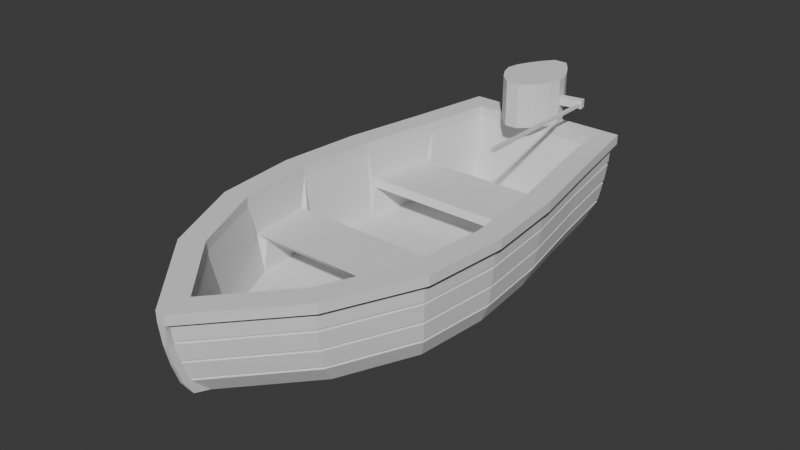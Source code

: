 # Source: LeBoat.blend  (saved by Blender 4.4.32; exported with 4.5.12 LTS)
import bpy
from mathutils import Matrix  # noqa: F401  (used for matrix-valued properties, if any)

bpy.ops.wm.read_factory_settings(use_empty=True)
scene = bpy.context.scene
scene.name = 'Scene'

# ---- collections
col_collection = bpy.data.collections.new('Collection'); scene.collection.children.link(col_collection)

# ---- world
world_world = bpy.data.worlds.new('World'); scene.world = world_world
world_world.use_nodes = True; world_world.node_tree.nodes.clear()
_N = world_world.node_tree.nodes; _L = world_world.node_tree.links
n0 = _N.new('ShaderNodeOutputWorld'); n0.name = 'World Output'; n0.location = (300, 300)
n1 = _N.new('ShaderNodeBackground'); n1.name = 'Background'; n1.location = (10, 300)
n1.inputs[0].default_value = (0.05088, 0.05088, 0.05088, 1.0)
_L.new(n1.outputs[0], n0.inputs[0])
n0.is_active_output = True
world_world.color = (0.05088, 0.05088, 0.05088)
world_world.sun_shadow_jitter_overblur = 0.0

# ---- meshes
me_cube_002 = bpy.data.meshes.new('Cube.002')
me_cube_002.from_pydata([(-1.063, 1.721, -0.5652), (-0.9721, 1.892, 0.5652), (-6.336e-09, -4.797, 0.5652), (1.063, 1.721, -0.5652), (0.9721, 1.892, 0.5652), (-1.237, 0.6488, -0.5652), (-1.444, -0.4235, -0.5652), (-1.544, -1.496, -0.5652), (-1.444, -2.568, -0.5652), (-0.9607, -3.64, -0.5652), (-0.8582, -3.822, 0.5652), (-1.366, -2.675, 0.5652), (-1.472, -1.518, 0.5652), (-1.364, -0.3323, 0.5652), (-1.134, 0.8806, 0.5652), (0.9607, -3.64, -0.5652), (1.444, -2.568, -0.5652), (1.544, -1.496, -0.5652), (1.444, -0.4235, -0.5652), (1.237, 0.6488, -0.5652), (1.134, 0.8806, 0.5652), (1.364, -0.3323, 0.5652), (1.472, -1.518, 0.5652), (1.366, -2.675, 0.5652), (0.8582, -3.822, 0.5652), (-1.384, 0.9243, 0.5652), (-1.189, 2.146, 0.5652), (1.189, 2.146, 0.5652), (1.075, -3.961, 0.5652), (-1.075, -3.961, 0.5652), (-1.615, -2.739, 0.5652), (-1.727, -1.518, 0.5652), (-1.615, -0.2969, 0.5652), (1.384, 0.9243, 0.5652), (1.615, -0.2969, 0.5652), (1.727, -1.518, 0.5652), (1.615, -2.739, 0.5652), (-1.134, 0.8806, 0.5652), (1.134, 0.8806, 0.5652), (-1.364, -0.3323, 0.5652), (1.364, -0.3323, 0.5652), (-1.472, -1.518, 0.5652), (1.472, -1.518, 0.5652), (-1.366, -2.675, 0.5652), (1.366, -2.675, 0.5652), (-0.8582, -3.822, 0.5652), (0.8582, -3.822, 0.5652), (-0.9721, 1.892, 0.5652), (0.9721, 1.892, 0.5652), (-6.336e-09, -4.797, 0.5652), (-1.134, 0.8806, 0.5652), (1.134, 0.8806, 0.5652), (-1.364, -0.3323, 0.5652), (1.364, -0.3323, 0.5652), (-1.472, -1.518, 0.5652), (1.472, -1.518, 0.5652), (-1.366, -2.675, 0.5652), (1.366, -2.675, 0.5652), (-0.8582, -3.822, 0.5652), (0.8582, -3.822, 0.5652), (-0.9721, 1.892, 0.5652), (0.9721, 1.892, 0.5652), (-6.336e-09, -4.797, 0.5652), (-1.144, 0.7517, 0.1275), (1.144, 0.7517, 0.1275), (-1.331, -0.2322, 0.1275), (1.331, -0.2322, 0.1275), (-1.449, -1.625, 0.1275), (1.449, -1.625, 0.1275), (-1.364, -2.551, 0.1275), (1.364, -2.551, 0.1275), (-0.8582, -3.822, 0.5652), (0.8582, -3.822, 0.5652), (-0.9721, 1.892, 0.5652), (0.9721, 1.892, 0.5652), (-6.336e-09, -4.797, 0.5652), (-1.071, 0.6164, 0.02325), (1.071, 0.6164, 0.02325), (-1.243, -0.2896, 0.02325), (1.243, -0.2896, 0.02325), (-1.354, -1.606, 0.02325), (1.354, -1.606, 0.02325), (-1.276, -2.458, 0.02325), (1.276, -2.458, 0.02325), (-0.7873, -3.608, -0.4144), (0.7873, -3.608, -0.4144), (-0.8918, 1.634, -0.4144), (0.8918, 1.634, -0.4144), (-7.284e-09, -4.502, -0.4144), (0.03594, -4.673, -0.5652), (-0.03594, -4.673, -0.5652), (-0.03718, -5.14, 0.5652), (0.03718, -5.14, 0.5652), (-1.384, 0.9243, 0.7089), (-1.189, 2.146, 0.7089), (1.189, 2.146, 0.7089), (-1.075, -3.961, 0.7089), (-1.615, -2.739, 0.7089), (-1.727, -1.518, 0.7089), (-1.615, -0.2969, 0.7089), (1.384, 0.9243, 0.7089), (1.615, -0.2969, 0.7089), (1.727, -1.518, 0.7089), (1.615, -2.739, 0.7089), (1.075, -3.961, 0.7089), (-1.134, 0.8806, 0.7089), (-0.9721, 1.892, 0.7089), (0.9721, 1.892, 0.7089), (0.8582, -3.822, 0.7089), (-4.84e-09, -4.797, 0.7089), (-0.8582, -3.822, 0.7089), (-1.366, -2.675, 0.7089), (-1.472, -1.518, 0.7089), (-1.364, -0.3323, 0.7089), (1.134, 0.8806, 0.7089), (1.364, -0.3323, 0.7089), (1.472, -1.518, 0.7089), (1.366, -2.675, 0.7089), (-4.84e-09, -5.127, 0.7089), (-0.03718, -5.14, 0.7089), (0.03718, -5.14, 0.7089), (-1.471, 0.9396, 0.5652), (-1.246, 2.213, 0.5652), (1.246, 2.213, 0.5652), (-1.149, -4.008, 0.5652), (-1.701, -2.762, 0.5652), (-1.816, -1.518, 0.5652), (-1.703, -0.2846, 0.5652), (1.471, 0.9396, 0.5652), (1.703, -0.2846, 0.5652), (1.816, -1.518, 0.5652), (1.701, -2.762, 0.5652), (1.149, -4.008, 0.5652), (-1.149, -4.008, 0.7089), (-0.06128, -5.225, 0.5622), (-0.0737, -5.22, 0.7089), (1.701, -2.762, 0.7089), (1.816, -1.518, 0.7089), (1.703, -0.2846, 0.7089), (-1.471, 0.9396, 0.7089), (-1.703, -0.2846, 0.7089), (1.246, 2.213, 0.7089), (-1.246, 2.213, 0.7089), (0.06128, -5.225, 0.5622), (-0.03724, -5.201, 0.2678), (0.03724, -5.201, 0.2678), (-0.0377, -4.911, -0.4865), (0.0377, -4.911, -0.4865), (0.03755, -5.027, -0.3141), (-0.03755, -5.027, -0.3141), (0.03738, -5.129, -0.02536), (-0.03738, -5.129, -0.02536), (-1.701, -2.762, 0.7089), (-1.816, -1.518, 0.7089), (1.471, 0.9396, 0.7089), (1.149, -4.008, 0.7089), (0.0737, -5.22, 0.7089), (-1.164, 2.057, -0.01983), (-1.167, 2.067, 0.01999), (-1.181, 2.119, 0.2626), (-1.183, 2.125, 0.3027), (-1.14, 1.971, -0.3023), (-1.144, 1.984, -0.2628), (1.181, 2.119, 0.2626), (1.183, 2.125, 0.3027), (1.164, 2.057, -0.01983), (1.167, 2.067, 0.01999), (1.14, 1.971, -0.3023), (1.144, 1.984, -0.2628), (1.375, 0.9072, 0.2626), (1.377, 0.9109, 0.3027), (1.355, 0.8678, -0.01986), (1.359, 0.8743, 0.02), (1.327, 0.8125, -0.3023), (1.332, 0.8207, -0.2627), (1.605, -0.3044, 0.2626), (1.608, -0.3028, 0.3027), (1.582, -0.3215, -0.01988), (1.586, -0.3187, 0.02001), (1.549, -0.3456, -0.3024), (1.554, -0.342, -0.2627), (1.717, -1.516, 0.2626), (1.719, -1.516, 0.3027), (1.692, -1.511, -0.01989), (1.696, -1.512, 0.02001), (1.657, -1.504, -0.3024), (1.662, -1.505, -0.2627), (1.605, -2.728, 0.2626), (1.608, -2.73, 0.3027), (1.582, -2.7, -0.01987), (1.586, -2.705, 0.02001), (1.549, -2.662, -0.3024), (1.554, -2.667, -0.2627), (1.069, -3.944, 0.3027), (1.068, -3.939, 0.2626), (1.055, -3.898, 0.01999), (1.053, -3.89, -0.01983), (1.034, -3.83, -0.2627), (1.031, -3.82, -0.3023), (-1.068, -3.939, 0.2626), (-1.069, -3.944, 0.3027), (-1.053, -3.89, -0.01983), (-1.055, -3.898, 0.01999), (-1.031, -3.82, -0.3023), (-1.034, -3.83, -0.2627), (-1.605, -2.728, 0.2626), (-1.608, -2.73, 0.3027), (-1.582, -2.7, -0.01987), (-1.586, -2.705, 0.02001), (-1.549, -2.662, -0.3024), (-1.554, -2.667, -0.2627), (-1.717, -1.516, 0.2626), (-1.719, -1.516, 0.3027), (-1.692, -1.511, -0.01989), (-1.696, -1.512, 0.02001), (-1.657, -1.504, -0.3024), (-1.662, -1.505, -0.2627), (-1.605, -0.3044, 0.2626), (-1.608, -0.3028, 0.3027), (-1.582, -0.3215, -0.01988), (-1.586, -0.3187, 0.02001), (-1.549, -0.3456, -0.3024), (-1.554, -0.342, -0.2627), (-1.377, 0.9109, 0.3027), (-1.375, 0.9072, 0.2626), (-1.359, 0.8743, 0.02), (-1.355, 0.8678, -0.01986), (-1.332, 0.8207, -0.2627), (-1.327, 0.8125, -0.3023), (0.03756, -4.936, -0.3022), (0.03753, -4.951, -0.2628), (0.03755, -4.963, -0.2897), (-0.03753, -4.951, -0.2628), (-0.03756, -4.936, -0.3022), (-0.03755, -4.963, -0.2897), (0.03739, -5.037, -0.01977), (0.03737, -5.049, 0.01995), (0.03738, -5.063, -0.00576), (-0.03737, -5.049, 0.01995), (-0.03739, -5.037, -0.01977), (-0.03738, -5.063, -0.00576), (-0.03723, -5.115, 0.3027), (-0.03725, -5.108, 0.2626), (-0.03724, -5.133, 0.2792), (0.03725, -5.108, 0.2626), (0.03723, -5.115, 0.3027), (0.03724, -5.133, 0.2792), (0.02055, -4.921, -0.2967), (0.02053, -4.936, -0.2573), (-0.02053, -4.936, -0.2573), (-0.02055, -4.921, -0.2967), (0.02016, -5.022, -0.01536), (0.02013, -5.033, 0.02436), (-0.02013, -5.033, 0.02436), (-0.02016, -5.022, -0.01536), (-0.01976, -5.1, 0.3052), (-0.01978, -5.093, 0.2652), (0.01978, -5.093, 0.2652), (0.01976, -5.1, 0.3052), (-1.526, -0.3489, -0.2992), (-1.531, -0.3453, -0.2595), (-1.309, 0.8168, -0.2595), (-1.305, 0.8084, -0.2991), (-1.559, -0.3248, -0.0174), (-1.563, -0.322, 0.0225), (-1.336, 0.8703, 0.02256), (-1.332, 0.8637, -0.01729), (-1.582, -0.3076, 0.264), (-1.584, -0.306, 0.3041), (-1.354, 0.9069, 0.3042), (-1.352, 0.9031, 0.264), (-1.634, -1.504, -0.2993), (-1.639, -1.505, -0.2596), (-1.668, -1.511, -0.01745), (-1.673, -1.512, 0.02245), (-1.693, -1.516, 0.264), (-1.696, -1.516, 0.3041), (-1.527, -2.656, -0.2987), (-1.532, -2.661, -0.259), (-1.56, -2.694, -0.01701), (-1.564, -2.699, 0.02292), (-1.583, -2.722, 0.2642), (-1.585, -2.724, 0.3044), (-1.011, -3.808, -0.2975), (-1.015, -3.818, -0.2578), (-1.033, -3.877, -0.01602), (-1.036, -3.885, 0.0239), (-1.048, -3.927, 0.2648), (-1.05, -3.931, 0.3049), (1.527, -2.656, -0.2987), (1.532, -2.661, -0.259), (1.015, -3.818, -0.2578), (1.011, -3.808, -0.2975), (1.56, -2.694, -0.01701), (1.564, -2.699, 0.02292), (1.036, -3.885, 0.0239), (1.033, -3.877, -0.01602), (1.583, -2.722, 0.2642), (1.585, -2.724, 0.3044), (1.05, -3.931, 0.3049), (1.048, -3.927, 0.2648), (1.634, -1.504, -0.2993), (1.639, -1.505, -0.2596), (1.668, -1.511, -0.01745), (1.673, -1.512, 0.02245), (1.693, -1.516, 0.264), (1.696, -1.516, 0.3041), (1.526, -0.3489, -0.2992), (1.531, -0.3453, -0.2595), (1.559, -0.3248, -0.0174), (1.563, -0.322, 0.0225), (1.582, -0.3076, 0.264), (1.584, -0.306, 0.3041), (1.305, 0.8084, -0.2991), (1.309, 0.8168, -0.2595), (1.332, 0.8637, -0.01729), (1.336, 0.8703, 0.02256), (1.352, 0.9031, 0.264), (1.354, 0.9069, 0.3042), (1.125, 1.955, -0.2957), (1.13, 1.966, -0.2557), (1.149, 2.041, -0.01448), (1.153, 2.05, 0.02557), (1.166, 2.102, 0.2657), (1.168, 2.107, 0.3059), (-1.125, 1.955, -0.2957), (-1.13, 1.966, -0.2557), (-1.149, 2.041, -0.01448), (-1.153, 2.05, 0.02557), (-1.166, 2.102, 0.2657), (-1.168, 2.107, 0.3059), (-1.04, 0.7065, -0.4144), (-1.134, 0.8806, 0.5652), (-1.251, -0.4062, -0.4144), (-1.364, -0.3323, 0.5652), (-1.472, -1.518, 0.5652), (-1.351, -1.494, -0.4144), (-1.366, -2.675, 0.5652), (1.134, 0.8806, 0.5652), (1.364, -0.3323, 0.5652), (1.472, -1.518, 0.5652), (1.366, -2.675, 0.5652), (-1.253, -2.555, -0.4144), (1.04, 0.7065, -0.4144), (1.251, -0.4062, -0.4144), (1.351, -1.494, -0.4144), (1.253, -2.555, -0.4144), (-0.1698, 2.35, -0.8375), (-0.07864, 2.35, -0.8375), (-0.07864, 2.349, -0.7381), (-0.1698, 2.349, -0.7381), (-0.07864, 2.653, -0.8368), (-0.1698, 2.653, -0.8368), (-0.07864, 2.653, -0.7374), (-0.1698, 2.653, -0.7374), (-0.07864, 2.596, -0.7375), (-0.1698, 2.596, -0.7375), (-0.07864, 2.596, -0.8369), (-0.1698, 2.596, -0.8369), (-0.1698, 2.595, -0.5556), (-0.07864, 2.595, -0.5556), (-0.07864, 2.652, -0.5555), (-0.1698, 2.652, -0.5555), (0.1187, 2.596, -0.7375), (0.1187, 2.596, -0.8369), (0.1187, 2.653, -0.8368), (0.1187, 2.653, -0.7374), (-0.3671, 2.596, -0.8369), (-0.3671, 2.596, -0.7375), (-0.3671, 2.653, -0.7374), (-0.3671, 2.653, -0.8368), (-0.07864, 2.597, -1.019), (-0.1698, 2.597, -1.019), (-0.1698, 2.654, -1.019), (-0.07864, 2.654, -1.019), (-0.2214, 1.462, 0.7189), (-0.2214, 1.462, 1.392), (-0.359, 2.569, 0.7199), (-0.359, 2.569, 1.391), (-0.02698, 1.462, 0.7189), (-0.02698, 1.462, 1.392), (0.1106, 2.569, 0.7199), (0.1106, 2.569, 1.391), (-0.1907, 2.346, 0.7193), (-0.2003, 2.241, 0.719), (-0.579, 2.017, 0.7185), (-0.5217, 1.832, 0.7184), (-0.4132, 1.647, 0.7185), (-0.4132, 1.647, 1.393), (-0.5217, 1.832, 1.393), (-0.579, 2.017, 1.393), (-0.5482, 2.201, 1.392), (-0.4654, 2.385, 1.392), (0.1648, 1.647, 0.7185), (0.2733, 1.832, 0.7184), (0.3241, 2.055, 0.9929), (-0.04805, 2.241, 0.719), (-0.05769, 2.346, 0.7193), (0.217, 2.385, 1.392), (0.3063, 2.163, 1.118), (0.3241, 2.055, 1.118), (0.2733, 1.832, 1.393), (0.1648, 1.647, 1.393), (-0.2312, 2.744, 1.391), (-0.2312, 2.744, 0.7199), (-0.01722, 2.744, 0.7199), (-0.01722, 2.744, 1.391), (-0.4654, 2.385, 0.7194), (-0.5482, 2.201, 0.7189), (0.3063, 2.163, 0.9929), (0.217, 2.385, 0.7194), (-0.4654, 2.385, 0.7194), (-0.5482, 2.201, 0.7189), (0.2998, 2.201, 0.7189), (0.217, 2.385, 0.7194), (0.3306, 2.017, 0.7185), (0.2998, 2.201, 0.7189), (0.2998, 2.201, 1.392), (0.3306, 2.017, 1.393), (-0.1907, 2.346, 0.7193), (-0.2003, 2.241, 0.719), (-0.04805, 2.241, 0.719), (-0.05769, 2.346, 0.7193), (-0.1698, 2.35, -0.8375), (-0.2003, 2.244, -0.8606), (-0.04805, 2.244, -0.8606), (-0.07864, 2.35, -0.8375), (-0.07864, 2.349, -0.7381), (-0.1698, 2.349, -0.7381), (-0.2003, 2.244, -0.7155), (-0.04805, 2.244, -0.7155), (-0.05769, 2.35, -0.8604), (-0.1907, 2.35, -0.8604), (-0.05769, 2.349, -0.7152), (-0.1907, 2.349, -0.7152), (0.6551, -0.09119, 1.027), (0.6062, -0.09934, 1.027), (0.6062, 0.3994, 1.027), (0.6551, 0.4075, 1.027), (0.6551, -0.09119, 1.084), (0.6551, -0.09119, 1.027), (0.6062, -0.09934, 1.027), (0.6062, -0.09934, 1.084), (0.6062, 0.3994, 1.027), (0.6551, 0.4075, 1.027), (0.6062, 0.3994, 1.084), (0.6551, 0.4075, 1.084), (0.3241, 2.055, 0.9929), (0.3063, 2.163, 1.118), (0.3241, 2.055, 1.118), (0.3063, 2.163, 0.9929), (0.5117, 2.087, 0.9929), (0.4939, 2.194, 0.9929), (0.4939, 2.194, 1.118), (0.5117, 2.087, 1.118), (0.6503, 2.11, 1.033), (0.6438, 2.219, 0.9929), (0.6438, 2.219, 1.118), (0.6503, 2.11, 1.079), (0.6109, 2.103, 1.033), (0.6109, 2.103, 1.079), (0.5817, 2.209, 1.118), (0.5817, 2.209, 0.9929), (0.6616, 2.112, 1.118), (0.6616, 2.112, 0.9929), (0.5996, 2.101, 0.9929), (0.5996, 2.101, 1.118), (0.6109, 0.3519, 1.033), (0.6109, 0.3519, 1.079), (0.6503, 0.3585, 1.033), (0.6503, 0.3585, 1.079), (0.6062, 0.3994, 1.027), (0.6551, 0.4075, 1.027), (0.6062, 0.3994, 1.084), (0.6551, 0.4075, 1.084)], [], [(5, 228, 161, 0), (223, 25, 26, 160), (91, 241, 243, 144, 134), (89, 229, 231, 148, 147), (241, 91, 29, 200), (4, 1, 47, 48), (21, 20, 38, 40), (1, 14, 37, 47), (20, 4, 48, 38), (14, 13, 39, 37), (13, 12, 41, 39), (0, 3, 19, 5), (5, 19, 18, 6), (6, 18, 17, 7), (7, 17, 16, 8), (8, 16, 15, 9), (168, 165, 171, 174), (172, 169, 175, 178), (178, 175, 181, 184), (184, 181, 187, 190), (190, 187, 194, 195), (195, 194, 244, 236), (238, 242, 199, 202), (208, 205, 211, 214), (214, 211, 217, 220), (220, 217, 224, 225), (6, 221, 228, 5), (222, 219, 226, 227), (218, 32, 25, 223), (7, 215, 221, 6), (216, 213, 219, 222), (212, 31, 32, 218), (8, 209, 215, 7), (210, 207, 213, 216), (206, 30, 31, 212), (90, 233, 203, 9), (232, 239, 201, 204), (9, 15, 89, 90), (197, 196, 235, 230), (200, 29, 30, 206), (193, 28, 92, 245), (16, 191, 198, 15), (192, 189, 196, 197), (188, 36, 28, 193), (17, 185, 191, 16), (186, 183, 189, 192), (182, 35, 36, 188), (18, 179, 185, 17), (180, 177, 183, 186), (176, 34, 35, 182), (19, 173, 179, 18), (174, 171, 177, 180), (170, 33, 34, 176), (3, 167, 173, 19), (164, 27, 33, 170), (15, 198, 229, 89), (204, 201, 207, 210), (202, 199, 205, 208), (166, 163, 169, 172), (225, 224, 159, 158), (162, 157, 165, 168), (0, 161, 167, 3), (158, 159, 163, 166), (160, 26, 27, 164), (36, 35, 130, 131), (2, 10, 110, 109), (26, 25, 121, 122), (11, 12, 112, 111), (94, 95, 141, 142), (243, 242, 238, 240, 151, 144), (23, 24, 108, 117), (10, 11, 111, 110), (35, 34, 129, 130), (22, 23, 117, 116), (93, 94, 142, 139), (104, 120, 156, 155), (40, 38, 51, 53), (47, 37, 50, 60), (38, 48, 61, 51), (37, 39, 52, 50), (39, 41, 54, 52), (45, 49, 62, 58), (22, 21, 40, 42), (2, 24, 46, 49), (23, 22, 42, 44), (11, 10, 45, 43), (24, 23, 44, 46), (12, 11, 43, 41), (10, 2, 49, 45), (59, 57, 341, 72), (56, 58, 71, 337), (57, 55, 340, 341), (62, 59, 72, 75), (55, 53, 339, 340), (61, 60, 73, 74), (48, 47, 60, 61), (42, 40, 53, 55), (49, 46, 59, 62), (44, 42, 55, 57), (43, 45, 58, 56), (46, 44, 57, 59), (41, 43, 56, 54), (79, 66, 65, 78), (73, 332, 331, 86), (338, 74, 87, 343), (77, 79, 78, 76), (334, 335, 336, 333), (71, 75, 88, 84), (54, 56, 337, 335), (58, 62, 75, 71), (52, 54, 335, 334), (50, 52, 334, 332), (51, 61, 74, 338), (60, 50, 332, 73), (53, 51, 338, 339), (85, 84, 88), (87, 86, 331, 343), (343, 331, 333, 344), (344, 333, 336, 345), (345, 336, 342, 346), (346, 342, 84, 85), (74, 73, 86, 87), (340, 339, 344, 345), (75, 72, 85, 88), (83, 70, 69, 82), (337, 71, 84, 342), (72, 341, 346, 85), (81, 83, 82, 80), (24, 2, 109, 108), (237, 236, 244, 246, 145, 150), (34, 33, 128, 129), (119, 96, 133, 135), (33, 27, 123, 128), (9, 203, 209, 8), (108, 109, 118, 120, 104), (105, 106, 94, 93), (106, 107, 95, 94), (109, 110, 96, 119, 118), (110, 111, 97, 96), (111, 112, 98, 97), (112, 113, 99, 98), (113, 105, 93, 99), (107, 114, 100, 95), (114, 115, 101, 100), (115, 116, 102, 101), (116, 117, 103, 102), (117, 108, 104, 103), (119, 120, 118), (12, 13, 113, 112), (13, 14, 105, 113), (92, 28, 132, 143), (234, 233, 90, 146, 149), (4, 20, 114, 107), (14, 1, 106, 105), (29, 91, 134, 124), (20, 21, 115, 114), (120, 119, 135, 156), (1, 4, 107, 106), (103, 104, 155, 136), (21, 22, 116, 115), (240, 239, 232, 234, 149, 151), (143, 132, 155, 156), (132, 131, 136, 155), (134, 143, 156, 135), (124, 134, 135, 133), (131, 130, 137, 136), (130, 129, 138, 137), (121, 127, 140, 139), (123, 122, 142, 141), (145, 143, 134, 144), (147, 148, 149, 146), (148, 150, 151, 149), (150, 145, 144, 151), (122, 121, 139, 142), (125, 124, 133, 152), (126, 125, 152, 153), (128, 123, 141, 154), (127, 126, 153, 140), (129, 128, 154, 138), (96, 97, 152, 133), (28, 36, 131, 132), (30, 29, 124, 125), (97, 98, 153, 152), (31, 30, 125, 126), (98, 99, 140, 153), (27, 26, 122, 123), (32, 31, 126, 127), (99, 93, 139, 140), (25, 32, 127, 121), (246, 245, 92, 143, 145), (95, 100, 154, 141), (90, 89, 147, 146), (100, 101, 138, 154), (231, 230, 235, 237, 150, 148), (101, 102, 137, 138), (102, 103, 136, 137), (229, 230, 231), (232, 233, 234), (235, 236, 237), (238, 239, 240), (241, 242, 243), (244, 245, 246), (197, 230, 248, 291), (208, 214, 274, 280), (175, 169, 317, 311), (203, 233, 250, 283), (245, 244, 257, 258), (194, 187, 297, 300), (170, 176, 312, 318), (232, 204, 284, 249), (215, 209, 277, 271), (159, 224, 270, 329), (210, 216, 272, 278), (188, 193, 299, 298), (177, 171, 315, 309), (223, 160, 330, 269), (242, 241, 255, 256), (172, 178, 310, 316), (157, 226, 266, 327), (217, 211, 275, 267), (196, 189, 293, 296), (225, 158, 328, 265), (212, 218, 268, 276), (179, 173, 313, 307), (161, 228, 262, 325), (239, 238, 253, 254), (190, 195, 295, 294), (174, 180, 308, 314), (227, 162, 326, 261), (219, 213, 273, 263), (163, 159, 329, 323), (214, 220, 264, 274), (198, 191, 289, 292), (181, 175, 311, 305), (160, 164, 324, 330), (236, 235, 251, 252), (176, 182, 306, 312), (221, 215, 271, 259), (192, 197, 291, 290), (165, 157, 327, 321), (216, 222, 260, 272), (227, 226, 157, 162), (260, 261, 262, 259), (264, 265, 266, 263), (268, 269, 270, 267), (272, 260, 259, 271), (274, 264, 263, 273), (276, 268, 267, 275), (278, 272, 271, 277), (280, 274, 273, 279), (282, 276, 275, 281), (284, 278, 277, 283), (286, 280, 279, 285), (288, 282, 281, 287), (290, 291, 292, 289), (294, 295, 296, 293), (298, 299, 300, 297), (302, 290, 289, 301), (304, 294, 293, 303), (306, 298, 297, 305), (308, 302, 301, 307), (310, 304, 303, 309), (312, 306, 305, 311), (314, 308, 307, 313), (316, 310, 309, 315), (318, 312, 311, 317), (320, 314, 313, 319), (322, 316, 315, 321), (324, 318, 317, 323), (326, 320, 319, 325), (328, 322, 321, 327), (330, 324, 323, 329), (261, 326, 325, 262), (265, 328, 327, 266), (269, 330, 329, 270), (249, 284, 283, 250), (291, 248, 247, 292), (295, 252, 251, 296), (253, 286, 285, 254), (299, 258, 257, 300), (255, 288, 287, 256), (186, 192, 290, 302), (213, 207, 279, 273), (229, 198, 292, 247), (168, 174, 314, 320), (191, 185, 301, 289), (222, 227, 261, 260), (195, 236, 252, 295), (173, 167, 319, 313), (206, 212, 276, 282), (235, 196, 296, 251), (184, 190, 294, 304), (211, 205, 281, 275), (228, 221, 259, 262), (238, 202, 286, 253), (166, 172, 316, 322), (189, 183, 303, 293), (201, 239, 254, 285), (171, 165, 321, 315), (204, 210, 278, 284), (220, 225, 265, 264), (193, 245, 258, 299), (182, 188, 298, 306), (209, 203, 283, 277), (244, 194, 300, 257), (164, 170, 318, 324), (187, 181, 305, 297), (226, 219, 263, 266), (241, 200, 288, 255), (169, 163, 323, 317), (202, 208, 280, 286), (199, 242, 256, 287), (180, 186, 302, 308), (207, 201, 285, 279), (218, 223, 269, 268), (230, 229, 247, 248), (162, 168, 320, 326), (185, 179, 307, 301), (167, 161, 325, 319), (200, 206, 282, 288), (224, 217, 267, 270), (178, 184, 304, 310), (205, 199, 287, 281), (233, 232, 249, 250), (158, 166, 322, 328), (183, 177, 309, 303), (63, 76, 331, 332), (78, 65, 334, 333), (67, 80, 336, 335), (69, 67, 335, 337), (65, 63, 332, 334), (64, 66, 339, 338), (68, 70, 341, 340), (80, 82, 342, 336), (76, 78, 333, 331), (79, 77, 343, 344), (83, 81, 345, 346), (77, 64, 338, 343), (66, 79, 344, 339), (81, 68, 340, 345), (70, 83, 346, 341), (82, 69, 337, 342), (66, 64, 63, 65), (64, 77, 76, 63), (70, 68, 67, 69), (68, 81, 80, 67), (354, 353, 351, 352), (348, 347, 358, 357), (347, 350, 356, 358), (349, 348, 357, 355), (350, 349, 355, 356), (359, 360, 361, 362), (355, 360, 359, 356), (353, 361, 360, 355), (354, 362, 361, 353), (356, 359, 362, 354), (363, 364, 365, 366), (357, 364, 363, 355), (351, 365, 364, 357), (353, 366, 365, 351), (355, 363, 366, 353), (367, 368, 369, 370), (356, 368, 367, 358), (354, 369, 368, 356), (352, 370, 369, 354), (358, 367, 370, 352), (371, 372, 373, 374), (358, 372, 371, 357), (352, 373, 372, 358), (351, 374, 373, 352), (357, 371, 374, 351), (407, 392, 378, 377), (382, 381, 405, 406), (393, 402, 380, 379), (379, 380, 376, 375), (387, 393, 379, 375), (402, 388, 376, 380), (382, 378, 392, 398), (398, 392, 391, 417), (417, 391, 390, 418), (418, 390, 389, 401), (401, 389, 388, 402), (377, 381, 410, 407), (408, 416, 415, 385), (385, 415, 394, 386), (386, 394, 393, 387), (381, 382, 398, 410), (410, 398, 417, 416), (415, 418, 401, 394), (394, 401, 402, 393), (375, 376, 388, 387), (387, 388, 389, 386), (386, 389, 390, 385), (385, 390, 391, 408), (408, 391, 392, 407), (404, 403, 406, 405), (381, 377, 404, 405), (378, 382, 406, 403), (377, 378, 403, 404), (411, 412, 408, 407), (413, 414, 410, 416), (414, 411, 407, 410), (412, 413, 416, 408), (383, 384, 412, 411), (396, 397, 414, 413), (397, 383, 411, 414), (384, 396, 413, 412), (409, 395, 415, 416), (400, 399, 417, 418), (399, 409, 416, 417), (395, 400, 418, 415), (432, 431, 425, 424), (429, 434, 432, 424), (430, 429, 424, 425), (433, 430, 425, 431), (422, 421, 430, 433), (421, 420, 429, 430), (420, 419, 434, 429), (419, 422, 433, 434), (423, 426, 431, 432), (426, 427, 433, 431), (428, 423, 432, 434), (427, 428, 434, 433), (437, 438, 435, 436), (445, 443, 441, 442), (442, 441, 440, 439), (446, 445, 442, 439), (444, 446, 439, 440), (449, 447, 451, 454), (448, 449, 454, 453), (450, 448, 453, 452), (447, 450, 452, 451), (456, 457, 463, 464), (461, 466, 463, 457), (462, 461, 457, 456), (465, 462, 456, 464), (451, 452, 462, 465), (452, 453, 461, 462), (453, 454, 466, 461), (454, 451, 465, 466), (458, 455, 464, 463), (455, 459, 465, 464), (460, 458, 463, 466), (459, 460, 466, 465), (470, 468, 473, 474), (468, 467, 471, 473), (469, 470, 474, 472), (467, 469, 472, 471), (455, 458, 470, 469), (458, 460, 468, 470), (459, 455, 469, 467), (460, 459, 467, 468)])
_uv = me_cube_002.uv_layers.new(name='UVMap')
_uv.uv.foreach_set('vector', [0.375, 0.2083, 0.4331, 0.2083, 0.4331, 0.25, 0.375, 0.25, 0.5669, 0.2083, 0.625, 0.2083, 0.625, 0.25, 0.5669, 0.25, 0.625, 0.001441, 0.5669, 0.001451, 0.5625, 0.001451, 0.5625, 0.001451, 0.625, 0.001441, 0.375, 0.7484, 0.4332, 0.7485, 0.4375, 0.7485, 0.4375, 0.7485, 0.375, 0.7484, 0.5669, 0.001451, 0.625, 0.001441, 0.625, 0.04167, 0.5669, 0.04167, 0.6506, 0.5087, 0.8494, 0.5087, 0.8494, 0.5087, 0.6506, 0.5087, 0.6446, 0.5845, 0.648, 0.5432, 0.648, 0.5432, 0.6446, 0.5845, 0.8494, 0.5087, 0.852, 0.5432, 0.852, 0.5432, 0.8494, 0.5087, 0.648, 0.5432, 0.6506, 0.5087, 0.6506, 0.5087, 0.648, 0.5432, 0.852, 0.5432, 0.8552, 0.5845, 0.8552, 0.5845, 0.852, 0.5432, 0.8552, 0.5845, 0.8565, 0.625, 0.8565, 0.625, 0.8552, 0.5845, 0.125, 0.5, 0.375, 0.5, 0.375, 0.5417, 0.125, 0.5417, 0.125, 0.5417, 0.375, 0.5417, 0.375, 0.5833, 0.125, 0.5833, 0.125, 0.5833, 0.375, 0.5833, 0.375, 0.625, 0.125, 0.625, 0.125, 0.625, 0.375, 0.625, 0.375, 0.6667, 0.125, 0.6667, 0.125, 0.6667, 0.375, 0.6667, 0.375, 0.7083, 0.125, 0.7083, 0.4419, 0.5, 0.4956, 0.5, 0.4956, 0.5417, 0.4419, 0.5417, 0.5044, 0.5417, 0.5581, 0.5417, 0.5581, 0.5833, 0.5044, 0.5833, 0.5044, 0.5833, 0.5581, 0.5833, 0.5581, 0.625, 0.5044, 0.625, 0.5044, 0.625, 0.5581, 0.625, 0.5581, 0.6667, 0.5044, 0.6667, 0.5044, 0.6667, 0.5581, 0.6667, 0.5581, 0.7083, 0.5044, 0.7083, 0.5044, 0.7083, 0.5581, 0.7083, 0.5581, 0.7485, 0.5044, 0.7485, 0.5044, 0.001476, 0.5581, 0.001453, 0.5581, 0.04167, 0.5044, 0.04167, 0.5044, 0.08333, 0.5581, 0.08333, 0.5581, 0.125, 0.5044, 0.125, 0.5044, 0.125, 0.5581, 0.125, 0.5581, 0.1667, 0.5044, 0.1667, 0.5044, 0.1667, 0.5581, 0.1667, 0.5581, 0.2083, 0.5044, 0.2083, 0.375, 0.1667, 0.4331, 0.1667, 0.4331, 0.2083, 0.375, 0.2083, 0.4419, 0.1667, 0.4956, 0.1667, 0.4956, 0.2083, 0.4419, 0.2083, 0.567, 0.1667, 0.625, 0.1667, 0.625, 0.2083, 0.5669, 0.2083, 0.375, 0.125, 0.4331, 0.125, 0.4331, 0.1667, 0.375, 0.1667, 0.4419, 0.125, 0.4956, 0.125, 0.4956, 0.1667, 0.4419, 0.1667, 0.567, 0.125, 0.625, 0.125, 0.625, 0.1667, 0.567, 0.1667, 0.375, 0.08333, 0.4331, 0.08333, 0.4331, 0.125, 0.375, 0.125, 0.4419, 0.08333, 0.4956, 0.08333, 0.4956, 0.125, 0.4419, 0.125, 0.567, 0.08333, 0.625, 0.08333, 0.625, 0.125, 0.567, 0.125, 0.375, 0.001559, 0.4332, 0.001518, 0.4331, 0.04167, 0.375, 0.04167, 0.4419, 0.001512, 0.4956, 0.00148, 0.4956, 0.04167, 0.4419, 0.04167, 0.125, 0.7083, 0.375, 0.7083, 0.1344, 0.7484, 0.125, 0.7484, 0.4419, 0.7083, 0.4956, 0.7083, 0.4956, 0.7485, 0.4419, 0.7485, 0.5669, 0.04167, 0.625, 0.04167, 0.625, 0.08333, 0.567, 0.08333, 0.5669, 0.7083, 0.625, 0.7083, 0.625, 0.7486, 0.5669, 0.7485, 0.375, 0.6667, 0.4331, 0.6667, 0.4331, 0.7083, 0.375, 0.7083, 0.4419, 0.6667, 0.4956, 0.6667, 0.4956, 0.7083, 0.4419, 0.7083, 0.567, 0.6667, 0.625, 0.6667, 0.625, 0.7083, 0.5669, 0.7083, 0.375, 0.625, 0.4331, 0.625, 0.4331, 0.6667, 0.375, 0.6667, 0.4419, 0.625, 0.4956, 0.625, 0.4956, 0.6667, 0.4419, 0.6667, 0.567, 0.625, 0.625, 0.625, 0.625, 0.6667, 0.567, 0.6667, 0.375, 0.5833, 0.4331, 0.5833, 0.4331, 0.625, 0.375, 0.625, 0.4419, 0.5833, 0.4956, 0.5833, 0.4956, 0.625, 0.4419, 0.625, 0.567, 0.5833, 0.625, 0.5833, 0.625, 0.625, 0.567, 0.625, 0.375, 0.5417, 0.4331, 0.5417, 0.4331, 0.5833, 0.375, 0.5833, 0.4419, 0.5417, 0.4956, 0.5417, 0.4956, 0.5833, 0.4419, 0.5833, 0.5669, 0.5417, 0.625, 0.5417, 0.625, 0.5833, 0.567, 0.5833, 0.375, 0.5, 0.4331, 0.5, 0.4331, 0.5417, 0.375, 0.5417, 0.5669, 0.5, 0.625, 0.5, 0.625, 0.5417, 0.5669, 0.5417, 0.375, 0.7083, 0.4331, 0.7083, 0.4332, 0.7485, 0.375, 0.7484, 0.4419, 0.04167, 0.4956, 0.04167, 0.4956, 0.08333, 0.4419, 0.08333, 0.5044, 0.04167, 0.5581, 0.04167, 0.5581, 0.08333, 0.5044, 0.08333, 0.5044, 0.5, 0.5581, 0.5, 0.5581, 0.5417, 0.5044, 0.5417, 0.5044, 0.2083, 0.5581, 0.2083, 0.5581, 0.25, 0.5044, 0.25, 0.4419, 0.25, 0.4956, 0.25, 0.4956, 0.5, 0.4419, 0.5, 0.375, 0.25, 0.4331, 0.25, 0.4331, 0.5, 0.375, 0.5, 0.5044, 0.25, 0.5581, 0.25, 0.5581, 0.5, 0.5044, 0.5, 0.5669, 0.25, 0.625, 0.25, 0.625, 0.5, 0.5669, 0.5, 0.625, 0.6667, 0.625, 0.625, 0.625, 0.625, 0.625, 0.6667, 0.6644, 0.7369, 0.864, 0.7036, 0.864, 0.7036, 0.6644, 0.7369, 0.625, 0.25, 0.625, 0.2083, 0.625, 0.2083, 0.625, 0.25, 0.8554, 0.6645, 0.8565, 0.625, 0.8565, 0.625, 0.8554, 0.6645, 0.875, 0.5, 0.625, 0.5, 0.625, 0.5, 0.875, 0.5, 0.5625, 0.001451, 0.5581, 0.001453, 0.5044, 0.001476, 0.5, 0.001478, 0.5, 0.001478, 0.5625, 0.001451, 0.6457, 0.6645, 0.6538, 0.7036, 0.6538, 0.7036, 0.6457, 0.6645, 0.864, 0.7036, 0.8554, 0.6645, 0.8554, 0.6645, 0.864, 0.7036, 0.625, 0.625, 0.625, 0.5833, 0.625, 0.5833, 0.625, 0.625, 0.6435, 0.625, 0.6457, 0.6645, 0.6457, 0.6645, 0.6435, 0.625, 0.875, 0.5417, 0.875, 0.5, 0.875, 0.5, 0.875, 0.5417, 0.625, 0.7083, 0.625, 0.7486, 0.625, 0.7486, 0.625, 0.7083, 0.6446, 0.5845, 0.648, 0.5432, 0.648, 0.5432, 0.6446, 0.5845, 0.8494, 0.5087, 0.852, 0.5432, 0.852, 0.5432, 0.8494, 0.5087, 0.648, 0.5432, 0.6506, 0.5087, 0.6506, 0.5087, 0.648, 0.5432, 0.852, 0.5432, 0.8552, 0.5845, 0.8552, 0.5845, 0.852, 0.5432, 0.8552, 0.5845, 0.8565, 0.625, 0.8565, 0.625, 0.8552, 0.5845, 0.864, 0.7036, 0.6644, 0.7369, 0.6644, 0.7369, 0.864, 0.7036, 0.6435, 0.625, 0.6446, 0.5845, 0.6446, 0.5845, 0.6435, 0.625, 0.6644, 0.7369, 0.6538, 0.7036, 0.6538, 0.7036, 0.6644, 0.7369, 0.6457, 0.6645, 0.6435, 0.625, 0.6435, 0.625, 0.6457, 0.6645, 0.8554, 0.6645, 0.864, 0.7036, 0.864, 0.7036, 0.8554, 0.6645, 0.6538, 0.7036, 0.6457, 0.6645, 0.6457, 0.6645, 0.6538, 0.7036, 0.8565, 0.625, 0.8554, 0.6645, 0.8554, 0.6645, 0.8565, 0.625, 0.864, 0.7036, 0.6644, 0.7369, 0.6644, 0.7369, 0.864, 0.7036, 0.6538, 0.7036, 0.6457, 0.6645, 0.6457, 0.6645, 0.6538, 0.7036, 0.8554, 0.6645, 0.864, 0.7036, 0.864, 0.7036, 0.8554, 0.6645, 0.6457, 0.6645, 0.6435, 0.625, 0.6435, 0.625, 0.6457, 0.6645, 0.6644, 0.7369, 0.6538, 0.7036, 0.6538, 0.7036, 0.6644, 0.7369, 0.6435, 0.625, 0.6446, 0.5845, 0.6446, 0.5845, 0.6435, 0.625, 0.6506, 0.5087, 0.8494, 0.5087, 0.8494, 0.5087, 0.6506, 0.5087, 0.6506, 0.5087, 0.8494, 0.5087, 0.8494, 0.5087, 0.6506, 0.5087, 0.6435, 0.625, 0.6446, 0.5845, 0.6446, 0.5845, 0.6435, 0.625, 0.6644, 0.7369, 0.6538, 0.7036, 0.6538, 0.7036, 0.6644, 0.7369, 0.6457, 0.6645, 0.6435, 0.625, 0.6435, 0.625, 0.6457, 0.6645, 0.8554, 0.6645, 0.864, 0.7036, 0.864, 0.7036, 0.8554, 0.6645, 0.6538, 0.7036, 0.6457, 0.6645, 0.6457, 0.6645, 0.6538, 0.7036, 0.8565, 0.625, 0.8554, 0.6645, 0.8554, 0.6645, 0.8565, 0.625, 0.645, 0.5806, 0.645, 0.5808, 0.8549, 0.5808, 0.8549, 0.5806, 0.8494, 0.5087, 0.852, 0.5432, 0.852, 0.5432, 0.8494, 0.5087, 0.648, 0.5432, 0.6506, 0.5087, 0.6506, 0.5087, 0.648, 0.5432, 0.6477, 0.5471, 0.645, 0.5806, 0.8549, 0.5806, 0.8523, 0.5471, 0.8552, 0.5845, 0.8565, 0.625, 0.8565, 0.625, 0.8552, 0.5845, 0.864, 0.7036, 0.6644, 0.7369, 0.6644, 0.7369, 0.864, 0.7036, 0.8565, 0.625, 0.8554, 0.6645, 0.8554, 0.6645, 0.8565, 0.625, 0.864, 0.7036, 0.6644, 0.7369, 0.6644, 0.7369, 0.864, 0.7036, 0.8552, 0.5845, 0.8565, 0.625, 0.8565, 0.625, 0.8552, 0.5845, 0.852, 0.5432, 0.8552, 0.5845, 0.8552, 0.5845, 0.852, 0.5432, 0.648, 0.5432, 0.6506, 0.5087, 0.6506, 0.5087, 0.648, 0.5432, 0.8494, 0.5087, 0.852, 0.5432, 0.852, 0.5432, 0.8494, 0.5087, 0.6446, 0.5845, 0.648, 0.5432, 0.648, 0.5432, 0.6446, 0.5845, 0.6538, 0.7036, 0.864, 0.7036, 0.6644, 0.7369, 0.6506, 0.5087, 0.8494, 0.5087, 0.852, 0.5432, 0.648, 0.5432, 0.648, 0.5432, 0.852, 0.5432, 0.8552, 0.5845, 0.6446, 0.5845, 0.6446, 0.5845, 0.8552, 0.5845, 0.8565, 0.625, 0.6435, 0.625, 0.6435, 0.625, 0.8565, 0.625, 0.8554, 0.6645, 0.6457, 0.6645, 0.6457, 0.6645, 0.8554, 0.6645, 0.864, 0.7036, 0.6538, 0.7036, 0.6506, 0.5087, 0.8494, 0.5087, 0.8494, 0.5087, 0.6506, 0.5087, 0.6435, 0.625, 0.6446, 0.5845, 0.6446, 0.5845, 0.6435, 0.625, 0.6644, 0.7369, 0.6538, 0.7036, 0.6538, 0.7036, 0.6644, 0.7369, 0.6454, 0.6604, 0.6454, 0.6606, 0.8555, 0.6606, 0.8555, 0.6604, 0.8554, 0.6645, 0.864, 0.7036, 0.864, 0.7036, 0.8554, 0.6645, 0.6538, 0.7036, 0.6457, 0.6645, 0.6457, 0.6645, 0.6538, 0.7036, 0.6437, 0.629, 0.6454, 0.6604, 0.8555, 0.6604, 0.8564, 0.629, 0.6538, 0.7036, 0.6644, 0.7369, 0.6644, 0.7369, 0.6538, 0.7036, 0.5, 0.7485, 0.5044, 0.7485, 0.5581, 0.7485, 0.5625, 0.7485, 0.5625, 0.7485, 0.5, 0.7485, 0.625, 0.5833, 0.625, 0.5417, 0.625, 0.5417, 0.625, 0.5833, 0.6336, 0.7486, 0.875, 0.7083, 0.875, 0.7083, 0.6336, 0.7486, 0.625, 0.5417, 0.625, 0.5, 0.625, 0.5, 0.625, 0.5417, 0.375, 0.04167, 0.4331, 0.04167, 0.4331, 0.08333, 0.375, 0.08333, 0.6538, 0.7036, 0.6644, 0.7369, 0.6306, 0.7481, 0.625, 0.7486, 0.625, 0.7083, 0.852, 0.5432, 0.8494, 0.5087, 0.875, 0.5, 0.875, 0.5417, 0.8494, 0.5087, 0.6506, 0.5087, 0.625, 0.5, 0.875, 0.5, 0.6644, 0.7369, 0.864, 0.7036, 0.875, 0.7083, 0.6336, 0.7486, 0.6306, 0.7481, 0.864, 0.7036, 0.8554, 0.6645, 0.875, 0.6667, 0.875, 0.7083, 0.8554, 0.6645, 0.8565, 0.625, 0.875, 0.625, 0.875, 0.6667, 0.8565, 0.625, 0.8552, 0.5845, 0.875, 0.5833, 0.875, 0.625, 0.8552, 0.5845, 0.852, 0.5432, 0.875, 0.5417, 0.875, 0.5833, 0.6506, 0.5087, 0.648, 0.5432, 0.625, 0.5417, 0.625, 0.5, 0.648, 0.5432, 0.6446, 0.5845, 0.625, 0.5833, 0.625, 0.5417, 0.6446, 0.5845, 0.6435, 0.625, 0.625, 0.625, 0.625, 0.5833, 0.6435, 0.625, 0.6457, 0.6645, 0.625, 0.6667, 0.625, 0.625, 0.6457, 0.6645, 0.6538, 0.7036, 0.625, 0.7083, 0.625, 0.6667, 0.6336, 0.7486, 0.6293, 0.7486, 0.6306, 0.7481, 0.8565, 0.625, 0.8552, 0.5845, 0.8552, 0.5845, 0.8565, 0.625, 0.8552, 0.5845, 0.852, 0.5432, 0.852, 0.5432, 0.8552, 0.5845, 0.625, 0.7486, 0.625, 0.7083, 0.625, 0.7083, 0.625, 0.7486, 0.4375, 0.001515, 0.4332, 0.001518, 0.375, 0.001559, 0.375, 0.001559, 0.4375, 0.001515, 0.6506, 0.5087, 0.648, 0.5432, 0.648, 0.5432, 0.6506, 0.5087, 0.852, 0.5432, 0.8494, 0.5087, 0.8494, 0.5087, 0.852, 0.5432, 0.625, 0.04167, 0.625, 0.001441, 0.625, 0.001441, 0.625, 0.04167, 0.648, 0.5432, 0.6446, 0.5845, 0.6446, 0.5845, 0.648, 0.5432, 0.6293, 0.7486, 0.6336, 0.7486, 0.6336, 0.7486, 0.6293, 0.7486, 0.8494, 0.5087, 0.6506, 0.5087, 0.6506, 0.5087, 0.8494, 0.5087, 0.625, 0.6667, 0.625, 0.7083, 0.625, 0.7083, 0.625, 0.6667, 0.6446, 0.5845, 0.6435, 0.625, 0.6435, 0.625, 0.6446, 0.5845, 0.5, 0.001478, 0.4956, 0.00148, 0.4419, 0.001512, 0.4375, 0.001515, 0.4375, 0.001515, 0.5, 0.001478, 0.625, 0.7486, 0.625, 0.7083, 0.625, 0.7083, 0.625, 0.7486, 0.625, 0.7083, 0.625, 0.6667, 0.625, 0.6667, 0.625, 0.7083, 0.625, 0.001441, 0.6241, 0.0, 0.6241, 0.0, 0.625, 0.001441, 0.625, 0.04167, 0.625, 0.001441, 0.625, 0.001441, 0.625, 0.04167, 0.625, 0.6667, 0.625, 0.625, 0.625, 0.625, 0.625, 0.6667, 0.625, 0.625, 0.625, 0.5833, 0.625, 0.5833, 0.625, 0.625, 0.625, 0.2083, 0.625, 0.1667, 0.625, 0.1667, 0.625, 0.2083, 0.625, 0.5, 0.625, 0.25, 0.625, 0.25, 0.625, 0.5, 0.5625, 0.0, 0.6241, 0.0, 0.625, 0.001441, 0.5625, 0.001451, 0.375, 0.0, 0.4342, 0.0, 0.4375, 0.001515, 0.375, 0.001559, 0.4375, 0.0, 0.4971, 0.0, 0.5, 0.001478, 0.4375, 0.001515, 0.5, 0.0, 0.5603, 0.0, 0.5625, 0.001451, 0.5, 0.001478, 0.625, 0.25, 0.625, 0.2083, 0.625, 0.2083, 0.625, 0.25, 0.625, 0.08333, 0.625, 0.04167, 0.625, 0.04167, 0.625, 0.08333, 0.625, 0.125, 0.625, 0.08333, 0.625, 0.08333, 0.625, 0.125, 0.625, 0.5417, 0.625, 0.5, 0.625, 0.5, 0.625, 0.5417, 0.625, 0.1667, 0.625, 0.125, 0.625, 0.125, 0.625, 0.1667, 0.625, 0.5833, 0.625, 0.5417, 0.625, 0.5417, 0.625, 0.5833, 0.875, 0.7083, 0.875, 0.6667, 0.875, 0.6667, 0.875, 0.7083, 0.625, 0.7083, 0.625, 0.6667, 0.625, 0.6667, 0.625, 0.7083, 0.625, 0.08333, 0.625, 0.04167, 0.625, 0.04167, 0.625, 0.08333, 0.875, 0.6667, 0.875, 0.625, 0.875, 0.625, 0.875, 0.6667, 0.625, 0.125, 0.625, 0.08333, 0.625, 0.08333, 0.625, 0.125, 0.875, 0.625, 0.875, 0.5833, 0.875, 0.5833, 0.875, 0.625, 0.625, 0.5, 0.625, 0.25, 0.625, 0.25, 0.625, 0.5, 0.625, 0.1667, 0.625, 0.125, 0.625, 0.125, 0.625, 0.1667, 0.875, 0.5833, 0.875, 0.5417, 0.875, 0.5417, 0.875, 0.5833, 0.625, 0.2083, 0.625, 0.1667, 0.625, 0.1667, 0.625, 0.2083, 0.5625, 0.7485, 0.5669, 0.7485, 0.625, 0.7486, 0.625, 0.7486, 0.5625, 0.7485, 0.625, 0.5, 0.625, 0.5417, 0.625, 0.5417, 0.625, 0.5, 0.125, 0.7484, 0.1344, 0.7484, 0.1344, 0.7484, 0.125, 0.7484, 0.625, 0.5417, 0.625, 0.5833, 0.625, 0.5833, 0.625, 0.5417, 0.4375, 0.7485, 0.4419, 0.7485, 0.4956, 0.7485, 0.5, 0.7485, 0.5, 0.7485, 0.4375, 0.7485, 0.625, 0.5833, 0.625, 0.625, 0.625, 0.625, 0.625, 0.5833, 0.625, 0.625, 0.625, 0.6667, 0.625, 0.6667, 0.625, 0.625, 0.4332, 0.7485, 0.4418, 0.7485, 0.4375, 0.7485, 0.4419, 0.001512, 0.4331, 0.001551, 0.4375, 0.001515, 0.4956, 0.7485, 0.5043, 0.7485, 0.5, 0.7485, 0.5044, 0.001476, 0.4956, 0.001527, 0.5, 0.001478, 0.5669, 0.001451, 0.5581, 0.001514, 0.5625, 0.001451, 0.5581, 0.7485, 0.5669, 0.7485, 0.5625, 0.7485, 0.4419, 0.7083, 0.4419, 0.7485, 0.4419, 0.7485, 0.4419, 0.7083, 0.5044, 0.08333, 0.5044, 0.125, 0.5044, 0.125, 0.5044, 0.08333, 0.5581, 0.5833, 0.5581, 0.5417, 0.5581, 0.5417, 0.5581, 0.5833, 0.4331, 0.04167, 0.4332, 0.001518, 0.4332, 0.001518, 0.4331, 0.04167, 0.5669, 0.7485, 0.5581, 0.7485, 0.5581, 0.7485, 0.5669, 0.7485, 0.5581, 0.7083, 0.5581, 0.6667, 0.5581, 0.6667, 0.5581, 0.7083, 0.5669, 0.5417, 0.567, 0.5833, 0.567, 0.5833, 0.5669, 0.5417, 0.4419, 0.001512, 0.4419, 0.04167, 0.4419, 0.04167, 0.4419, 0.001512, 0.4331, 0.125, 0.4331, 0.08333, 0.4331, 0.08333, 0.4331, 0.125, 0.5581, 0.25, 0.5581, 0.2083, 0.5581, 0.2083, 0.5581, 0.25, 0.4419, 0.08333, 0.4419, 0.125, 0.4419, 0.125, 0.4419, 0.08333, 0.567, 0.6667, 0.5669, 0.7083, 0.5669, 0.7083, 0.567, 0.6667, 0.4956, 0.5833, 0.4956, 0.5417, 0.4956, 0.5417, 0.4956, 0.5833, 0.5669, 0.2083, 0.5669, 0.25, 0.5669, 0.25, 0.5669, 0.2083, 0.5581, 0.001514, 0.5669, 0.001451, 0.5669, 0.001451, 0.5581, 0.001514, 0.5044, 0.5417, 0.5044, 0.5833, 0.5044, 0.5833, 0.5044, 0.5417, 0.4956, 0.25, 0.4956, 0.2083, 0.4956, 0.2083, 0.4956, 0.25, 0.5581, 0.1667, 0.5581, 0.125, 0.5581, 0.125, 0.5581, 0.1667, 0.4956, 0.7083, 0.4956, 0.6667, 0.4956, 0.6667, 0.4956, 0.7083, 0.5044, 0.2083, 0.5044, 0.25, 0.5044, 0.25, 0.5044, 0.2083, 0.567, 0.125, 0.567, 0.1667, 0.567, 0.1667, 0.567, 0.125, 0.4331, 0.5833, 0.4331, 0.5417, 0.4331, 0.5417, 0.4331, 0.5833, 0.4331, 0.25, 0.4331, 0.2083, 0.4331, 0.2083, 0.4331, 0.25, 0.4956, 0.001527, 0.5044, 0.001476, 0.5044, 0.001476, 0.4956, 0.001527, 0.5044, 0.6667, 0.5044, 0.7083, 0.5044, 0.7083, 0.5044, 0.6667, 0.4419, 0.5417, 0.4419, 0.5833, 0.4419, 0.5833, 0.4419, 0.5417, 0.4419, 0.2083, 0.4419, 0.25, 0.4419, 0.25, 0.4419, 0.2083, 0.4956, 0.1667, 0.4956, 0.125, 0.4956, 0.125, 0.4956, 0.1667, 0.5581, 0.5, 0.5581, 0.25, 0.5581, 0.25, 0.5581, 0.5, 0.5044, 0.125, 0.5044, 0.1667, 0.5044, 0.1667, 0.5044, 0.125, 0.4331, 0.7083, 0.4331, 0.6667, 0.4331, 0.6667, 0.4331, 0.7083, 0.5581, 0.625, 0.5581, 0.5833, 0.5581, 0.5833, 0.5581, 0.625, 0.5669, 0.25, 0.5669, 0.5, 0.5669, 0.5, 0.5669, 0.25, 0.5043, 0.7485, 0.4956, 0.7485, 0.4956, 0.7485, 0.5043, 0.7485, 0.567, 0.5833, 0.567, 0.625, 0.567, 0.625, 0.567, 0.5833, 0.4331, 0.1667, 0.4331, 0.125, 0.4331, 0.125, 0.4331, 0.1667, 0.4419, 0.6667, 0.4419, 0.7083, 0.4419, 0.7083, 0.4419, 0.6667, 0.4956, 0.5, 0.4956, 0.25, 0.4956, 0.25, 0.4956, 0.5, 0.4419, 0.125, 0.4419, 0.1667, 0.4419, 0.1667, 0.4419, 0.125, 0.4419, 0.2083, 0.4956, 0.2083, 0.4956, 0.25, 0.4419, 0.25, 0.4419, 0.1667, 0.4419, 0.2083, 0.4331, 0.2083, 0.4331, 0.1667, 0.5044, 0.1667, 0.5044, 0.2083, 0.4956, 0.2083, 0.4956, 0.1667, 0.567, 0.1667, 0.5669, 0.2083, 0.5581, 0.2083, 0.5581, 0.1667, 0.4419, 0.125, 0.4419, 0.1667, 0.4331, 0.1667, 0.4331, 0.125, 0.5044, 0.125, 0.5044, 0.1667, 0.4956, 0.1667, 0.4956, 0.125, 0.567, 0.125, 0.567, 0.1667, 0.5581, 0.1667, 0.5581, 0.125, 0.4419, 0.08333, 0.4419, 0.125, 0.4331, 0.125, 0.4331, 0.08333, 0.5044, 0.08333, 0.5044, 0.125, 0.4956, 0.125, 0.4956, 0.08333, 0.567, 0.08333, 0.567, 0.125, 0.5581, 0.125, 0.5581, 0.08333, 0.4419, 0.04167, 0.4419, 0.08333, 0.4331, 0.08333, 0.4331, 0.04167, 0.5044, 0.04167, 0.5044, 0.08333, 0.4956, 0.08333, 0.4956, 0.04167, 0.5669, 0.04167, 0.567, 0.08333, 0.5581, 0.08333, 0.5581, 0.04167, 0.4419, 0.6667, 0.4419, 0.7083, 0.4331, 0.7083, 0.4331, 0.6667, 0.5044, 0.6667, 0.5044, 0.7083, 0.4956, 0.7083, 0.4956, 0.6667, 0.567, 0.6667, 0.5669, 0.7083, 0.5581, 0.7083, 0.5581, 0.6667, 0.4419, 0.625, 0.4419, 0.6667, 0.4331, 0.6667, 0.4331, 0.625, 0.5044, 0.625, 0.5044, 0.6667, 0.4956, 0.6667, 0.4956, 0.625, 0.567, 0.625, 0.567, 0.6667, 0.5581, 0.6667, 0.5581, 0.625, 0.4419, 0.5833, 0.4419, 0.625, 0.4331, 0.625, 0.4331, 0.5833, 0.5044, 0.5833, 0.5044, 0.625, 0.4956, 0.625, 0.4956, 0.5833, 0.567, 0.5833, 0.567, 0.625, 0.5581, 0.625, 0.5581, 0.5833, 0.4419, 0.5417, 0.4419, 0.5833, 0.4331, 0.5833, 0.4331, 0.5417, 0.5044, 0.5417, 0.5044, 0.5833, 0.4956, 0.5833, 0.4956, 0.5417, 0.5669, 0.5417, 0.567, 0.5833, 0.5581, 0.5833, 0.5581, 0.5417, 0.4419, 0.5, 0.4419, 0.5417, 0.4331, 0.5417, 0.4331, 0.5, 0.5044, 0.5, 0.5044, 0.5417, 0.4956, 0.5417, 0.4956, 0.5, 0.5669, 0.5, 0.5669, 0.5417, 0.5581, 0.5417, 0.5581, 0.5, 0.4419, 0.25, 0.4419, 0.5, 0.4331, 0.5, 0.4331, 0.25, 0.5044, 0.25, 0.5044, 0.5, 0.4956, 0.5, 0.4956, 0.25, 0.5669, 0.25, 0.5669, 0.5, 0.5581, 0.5, 0.5581, 0.25, 0.4419, 0.2083, 0.4419, 0.25, 0.4331, 0.25, 0.4331, 0.2083, 0.5044, 0.2083, 0.5044, 0.25, 0.4956, 0.25, 0.4956, 0.2083, 0.5669, 0.2083, 0.5669, 0.25, 0.5581, 0.25, 0.5581, 0.2083, 0.4419, 0.001512, 0.4419, 0.04167, 0.4331, 0.04167, 0.4332, 0.001518, 0.4419, 0.7083, 0.4419, 0.7485, 0.4332, 0.7485, 0.4331, 0.7083, 0.5044, 0.7083, 0.5044, 0.7485, 0.4956, 0.7485, 0.4956, 0.7083, 0.5044, 0.001476, 0.5044, 0.04167, 0.4956, 0.04167, 0.4956, 0.00148, 0.5669, 0.7083, 0.5669, 0.7485, 0.5581, 0.7485, 0.5581, 0.7083, 0.5669, 0.001451, 0.5669, 0.04167, 0.5581, 0.04167, 0.5581, 0.001453, 0.4419, 0.625, 0.4419, 0.6667, 0.4419, 0.6667, 0.4419, 0.625, 0.4956, 0.125, 0.4956, 0.08333, 0.4956, 0.08333, 0.4956, 0.125, 0.4332, 0.7485, 0.4331, 0.7083, 0.4331, 0.7083, 0.4332, 0.7485, 0.4419, 0.5, 0.4419, 0.5417, 0.4419, 0.5417, 0.4419, 0.5, 0.4331, 0.6667, 0.4331, 0.625, 0.4331, 0.625, 0.4331, 0.6667, 0.4419, 0.1667, 0.4419, 0.2083, 0.4419, 0.2083, 0.4419, 0.1667, 0.5044, 0.7083, 0.5044, 0.7485, 0.5044, 0.7485, 0.5044, 0.7083, 0.4331, 0.5417, 0.4331, 0.5, 0.4331, 0.5, 0.4331, 0.5417, 0.567, 0.08333, 0.567, 0.125, 0.567, 0.125, 0.567, 0.08333, 0.4956, 0.7485, 0.4956, 0.7083, 0.4956, 0.7083, 0.4956, 0.7485, 0.5044, 0.625, 0.5044, 0.6667, 0.5044, 0.6667, 0.5044, 0.625, 0.5581, 0.125, 0.5581, 0.08333, 0.5581, 0.08333, 0.5581, 0.125, 0.4331, 0.2083, 0.4331, 0.1667, 0.4331, 0.1667, 0.4331, 0.2083, 0.5044, 0.001476, 0.5044, 0.04167, 0.5044, 0.04167, 0.5044, 0.001476, 0.5044, 0.5, 0.5044, 0.5417, 0.5044, 0.5417, 0.5044, 0.5, 0.4956, 0.6667, 0.4956, 0.625, 0.4956, 0.625, 0.4956, 0.6667, 0.4956, 0.04167, 0.4956, 0.00148, 0.4956, 0.00148, 0.4956, 0.04167, 0.4956, 0.5417, 0.4956, 0.5, 0.4956, 0.5, 0.4956, 0.5417, 0.4419, 0.04167, 0.4419, 0.08333, 0.4419, 0.08333, 0.4419, 0.04167, 0.5044, 0.1667, 0.5044, 0.2083, 0.5044, 0.2083, 0.5044, 0.1667, 0.5669, 0.7083, 0.5669, 0.7485, 0.5669, 0.7485, 0.5669, 0.7083, 0.567, 0.625, 0.567, 0.6667, 0.567, 0.6667, 0.567, 0.625, 0.4331, 0.08333, 0.4331, 0.04167, 0.4331, 0.04167, 0.4331, 0.08333, 0.5581, 0.7485, 0.5581, 0.7083, 0.5581, 0.7083, 0.5581, 0.7485, 0.5669, 0.5, 0.5669, 0.5417, 0.5669, 0.5417, 0.5669, 0.5, 0.5581, 0.6667, 0.5581, 0.625, 0.5581, 0.625, 0.5581, 0.6667, 0.4956, 0.2083, 0.4956, 0.1667, 0.4956, 0.1667, 0.4956, 0.2083, 0.5669, 0.001451, 0.5669, 0.04167, 0.5669, 0.04167, 0.5669, 0.001451, 0.5581, 0.5417, 0.5581, 0.5, 0.5581, 0.5, 0.5581, 0.5417, 0.5044, 0.04167, 0.5044, 0.08333, 0.5044, 0.08333, 0.5044, 0.04167, 0.5581, 0.04167, 0.5581, 0.001453, 0.5581, 0.001453, 0.5581, 0.04167, 0.4419, 0.5833, 0.4419, 0.625, 0.4419, 0.625, 0.4419, 0.5833, 0.4956, 0.08333, 0.4956, 0.04167, 0.4956, 0.04167, 0.4956, 0.08333, 0.567, 0.1667, 0.5669, 0.2083, 0.5669, 0.2083, 0.567, 0.1667, 0.4418, 0.7485, 0.4332, 0.7485, 0.4332, 0.7485, 0.4418, 0.7485, 0.4419, 0.25, 0.4419, 0.5, 0.4419, 0.5, 0.4419, 0.25, 0.4331, 0.625, 0.4331, 0.5833, 0.4331, 0.5833, 0.4331, 0.625, 0.4331, 0.5, 0.4331, 0.25, 0.4331, 0.25, 0.4331, 0.5, 0.5669, 0.04167, 0.567, 0.08333, 0.567, 0.08333, 0.5669, 0.04167, 0.5581, 0.2083, 0.5581, 0.1667, 0.5581, 0.1667, 0.5581, 0.2083, 0.5044, 0.5833, 0.5044, 0.625, 0.5044, 0.625, 0.5044, 0.5833, 0.5581, 0.08333, 0.5581, 0.04167, 0.5581, 0.04167, 0.5581, 0.08333, 0.4331, 0.001551, 0.4419, 0.001512, 0.4419, 0.001512, 0.4331, 0.001551, 0.5044, 0.25, 0.5044, 0.5, 0.5044, 0.5, 0.5044, 0.25, 0.4956, 0.625, 0.4956, 0.5833, 0.4956, 0.5833, 0.4956, 0.625, 0.8523, 0.547, 0.8523, 0.5471, 0.852, 0.5432, 0.852, 0.5432, 0.8549, 0.5806, 0.8549, 0.5808, 0.8552, 0.5845, 0.8552, 0.5845, 0.8564, 0.6288, 0.8564, 0.629, 0.8565, 0.625, 0.8565, 0.625, 0.8555, 0.6606, 0.8564, 0.6288, 0.8565, 0.625, 0.8554, 0.6645, 0.8549, 0.5808, 0.8523, 0.547, 0.852, 0.5432, 0.8552, 0.5845, 0.6477, 0.547, 0.645, 0.5808, 0.6446, 0.5845, 0.648, 0.5432, 0.6437, 0.6288, 0.6454, 0.6606, 0.6457, 0.6645, 0.6435, 0.625, 0.8564, 0.629, 0.8555, 0.6604, 0.8554, 0.6645, 0.8565, 0.625, 0.8523, 0.5471, 0.8549, 0.5806, 0.8552, 0.5845, 0.852, 0.5432, 0.645, 0.5806, 0.6477, 0.5471, 0.648, 0.5432, 0.6446, 0.5845, 0.6454, 0.6604, 0.6437, 0.629, 0.6435, 0.625, 0.6457, 0.6645, 0.6477, 0.5471, 0.6477, 0.547, 0.648, 0.5432, 0.648, 0.5432, 0.645, 0.5808, 0.645, 0.5806, 0.6446, 0.5845, 0.6446, 0.5845, 0.6437, 0.629, 0.6437, 0.6288, 0.6435, 0.625, 0.6435, 0.625, 0.6454, 0.6606, 0.6454, 0.6604, 0.6457, 0.6645, 0.6457, 0.6645, 0.8555, 0.6604, 0.8555, 0.6606, 0.8554, 0.6645, 0.8554, 0.6645, 0.645, 0.5808, 0.6477, 0.547, 0.8523, 0.547, 0.8549, 0.5808, 0.6477, 0.547, 0.6477, 0.5471, 0.8523, 0.5471, 0.8523, 0.547, 0.6454, 0.6606, 0.6437, 0.6288, 0.8564, 0.6288, 0.8555, 0.6606, 0.6437, 0.6288, 0.6437, 0.629, 0.8564, 0.629, 0.8564, 0.6288, 0.1352, 0.5506, 0.3648, 0.5506, 0.3648, 0.5506, 0.1352, 0.5506, 0.3648, 0.5506, 0.1352, 0.5506, 0.1352, 0.5506, 0.3648, 0.5506, 0.1352, 0.5506, 0.1352, 0.5506, 0.1352, 0.5506, 0.1352, 0.5506, 0.3648, 0.5506, 0.3648, 0.5506, 0.3648, 0.5506, 0.3648, 0.5506, 0.1352, 0.5506, 0.3648, 0.5506, 0.3648, 0.5506, 0.1352, 0.5506, 0.1352, 0.5506, 0.3648, 0.5506, 0.3648, 0.5506, 0.1352, 0.5506, 0.3648, 0.5506, 0.3648, 0.5506, 0.1352, 0.5506, 0.1352, 0.5506, 0.3648, 0.5506, 0.3648, 0.5506, 0.3648, 0.5506, 0.3648, 0.5506, 0.1352, 0.5506, 0.1352, 0.5506, 0.3648, 0.5506, 0.3648, 0.5506, 0.1352, 0.5506, 0.1352, 0.5506, 0.1352, 0.5506, 0.1352, 0.5506, 0.3648, 0.5506, 0.3648, 0.5506, 0.3648, 0.5506, 0.3648, 0.5506, 0.3648, 0.5506, 0.3648, 0.5506, 0.3648, 0.5506, 0.3648, 0.5506, 0.3648, 0.5506, 0.3648, 0.5506, 0.3648, 0.5506, 0.3648, 0.5506, 0.3648, 0.5506, 0.3648, 0.5506, 0.3648, 0.5506, 0.3648, 0.5506, 0.3648, 0.5506, 0.3648, 0.5506, 0.3648, 0.5506, 0.3648, 0.5506, 0.1352, 0.5506, 0.1352, 0.5506, 0.1352, 0.5506, 0.1352, 0.5506, 0.1352, 0.5506, 0.1352, 0.5506, 0.1352, 0.5506, 0.1352, 0.5506, 0.1352, 0.5506, 0.1352, 0.5506, 0.1352, 0.5506, 0.1352, 0.5506, 0.1352, 0.5506, 0.1352, 0.5506, 0.1352, 0.5506, 0.1352, 0.5506, 0.1352, 0.5506, 0.1352, 0.5506, 0.1352, 0.5506, 0.1352, 0.5506, 0.3648, 0.5506, 0.1352, 0.5506, 0.1352, 0.5506, 0.3648, 0.5506, 0.1352, 0.5506, 0.1352, 0.5506, 0.3648, 0.5506, 0.3648, 0.5506, 0.1352, 0.5506, 0.1352, 0.5506, 0.1352, 0.5506, 0.1352, 0.5506, 0.3648, 0.5506, 0.3648, 0.5506, 0.1352, 0.5506, 0.1352, 0.5506, 0.3648, 0.5506, 0.3648, 0.5506, 0.3648, 0.5506, 0.3648, 0.5506, 0.375, 0.2083, 0.625, 0.2083, 0.625, 0.25, 0.375, 0.25, 0.625, 0.5, 0.375, 0.5, 0.375, 0.5, 0.625, 0.5, 0.375, 0.7083, 0.625, 0.7083, 0.625, 0.75, 0.375, 0.75, 0.375, 0.75, 0.625, 0.75, 0.625, 1.0, 0.375, 1.0, 0.125, 0.7083, 0.375, 0.7083, 0.375, 0.75, 0.125, 0.75, 0.625, 0.7083, 0.875, 0.7083, 0.875, 0.75, 0.625, 0.75, 0.625, 0.5, 0.875, 0.5, 0.875, 0.5417, 0.625, 0.5417, 0.625, 0.5417, 0.875, 0.5417, 0.875, 0.5833, 0.625, 0.5833, 0.625, 0.5833, 0.875, 0.5833, 0.875, 0.625, 0.625, 0.625, 0.625, 0.625, 0.875, 0.625, 0.875, 0.6667, 0.625, 0.6667, 0.625, 0.6667, 0.875, 0.6667, 0.875, 0.7083, 0.625, 0.7083, 0.125, 0.5, 0.375, 0.5, 0.375, 0.5417, 0.125, 0.5417, 0.125, 0.5833, 0.375, 0.5833, 0.375, 0.625, 0.125, 0.625, 0.125, 0.625, 0.375, 0.625, 0.375, 0.6667, 0.125, 0.6667, 0.125, 0.6667, 0.375, 0.6667, 0.375, 0.7083, 0.125, 0.7083, 0.375, 0.5, 0.625, 0.5, 0.625, 0.5417, 0.375, 0.5417, 0.375, 0.5417, 0.625, 0.5417, 0.625, 0.5833, 0.375, 0.5833, 0.375, 0.625, 0.625, 0.625, 0.625, 0.6667, 0.375, 0.6667, 0.375, 0.6667, 0.625, 0.6667, 0.625, 0.7083, 0.375, 0.7083, 0.375, 0.0, 0.625, 0.0, 0.625, 0.04167, 0.375, 0.04167, 0.375, 0.04167, 0.625, 0.04167, 0.625, 0.08333, 0.375, 0.08333, 0.375, 0.08333, 0.625, 0.08333, 0.625, 0.125, 0.375, 0.125, 0.375, 0.125, 0.625, 0.125, 0.625, 0.1667, 0.375, 0.1667, 0.375, 0.1667, 0.625, 0.1667, 0.625, 0.2083, 0.375, 0.2083, 0.375, 0.25, 0.625, 0.25, 0.625, 0.5, 0.375, 0.5, 0.375, 0.5, 0.125, 0.5, 0.125, 0.5, 0.375, 0.5, 0.875, 0.5, 0.625, 0.5, 0.625, 0.5, 0.875, 0.5, 0.375, 0.25, 0.625, 0.25, 0.625, 0.25, 0.375, 0.25, 0.125, 0.5417, 0.125, 0.5833, 0.125, 0.5833, 0.125, 0.5417, 0.375, 0.5833, 0.375, 0.5417, 0.375, 0.5417, 0.375, 0.5833, 0.375, 0.5417, 0.125, 0.5417, 0.125, 0.5417, 0.375, 0.5417, 0.125, 0.5833, 0.375, 0.5833, 0.375, 0.5833, 0.125, 0.5833, 0.1352, 0.5506, 0.1346, 0.5744, 0.125, 0.5833, 0.125, 0.5417, 0.3654, 0.5744, 0.3648, 0.5506, 0.375, 0.5417, 0.375, 0.5833, 0.3648, 0.5506, 0.1352, 0.5506, 0.125, 0.5417, 0.375, 0.5417, 0.1346, 0.5744, 0.3654, 0.5744, 0.375, 0.5833, 0.125, 0.5833, 0.384, 0.5921, 0.384, 0.6163, 0.375, 0.625, 0.375, 0.5833, 0.616, 0.6163, 0.616, 0.5921, 0.625, 0.5833, 0.625, 0.625, 0.616, 0.5921, 0.384, 0.5921, 0.375, 0.5833, 0.625, 0.5833, 0.384, 0.6163, 0.616, 0.6163, 0.625, 0.625, 0.375, 0.625, 0.1352, 0.5506, 0.3648, 0.5506, 0.3654, 0.5744, 0.1346, 0.5744, 0.1346, 0.5744, 0.1352, 0.5506, 0.1352, 0.5506, 0.1346, 0.5744, 0.3654, 0.5744, 0.1346, 0.5744, 0.1346, 0.5744, 0.3654, 0.5744, 0.3648, 0.5506, 0.3654, 0.5744, 0.3654, 0.5744, 0.3648, 0.5506, 0.3648, 0.5506, 0.3654, 0.5744, 0.3654, 0.5744, 0.3648, 0.5506, 0.3654, 0.5744, 0.1346, 0.5744, 0.1346, 0.5744, 0.3654, 0.5744, 0.1346, 0.5744, 0.1352, 0.5506, 0.1352, 0.5506, 0.1346, 0.5744, 0.1352, 0.5506, 0.3648, 0.5506, 0.3648, 0.5506, 0.1352, 0.5506, 0.1352, 0.5506, 0.3648, 0.5506, 0.3648, 0.5506, 0.1352, 0.5506, 0.3648, 0.5506, 0.3648, 0.5506, 0.3648, 0.5506, 0.3648, 0.5506, 0.1352, 0.5506, 0.1352, 0.5506, 0.1352, 0.5506, 0.1352, 0.5506, 0.3648, 0.5506, 0.1352, 0.5506, 0.1352, 0.5506, 0.3648, 0.5506, 0.4034, 0.6163, 0.4034, 0.6163, 0.4034, 0.6163, 0.4034, 0.6163, 0.5966, 0.6163, 0.4034, 0.6163, 0.4034, 0.6163, 0.5966, 0.6163, 0.5966, 0.6163, 0.4034, 0.6163, 0.4034, 0.6163, 0.5966, 0.6163, 0.5966, 0.6163, 0.5966, 0.6163, 0.5966, 0.6163, 0.5966, 0.6163, 0.4034, 0.6163, 0.5966, 0.6163, 0.5966, 0.6163, 0.4034, 0.6163, 0.616, 0.6163, 0.384, 0.6163, 0.384, 0.6163, 0.616, 0.6163, 0.616, 0.5921, 0.616, 0.6163, 0.616, 0.6163, 0.616, 0.5921, 0.384, 0.5921, 0.616, 0.5921, 0.616, 0.5921, 0.384, 0.5921, 0.384, 0.6163, 0.384, 0.5921, 0.384, 0.5921, 0.384, 0.6163, 0.384, 0.5921, 0.616, 0.5921, 0.616, 0.6163, 0.384, 0.6163, 0.616, 0.5921, 0.616, 0.6163, 0.616, 0.6163, 0.616, 0.5921, 0.384, 0.5921, 0.616, 0.5921, 0.616, 0.5921, 0.384, 0.5921, 0.384, 0.6163, 0.384, 0.5921, 0.384, 0.5921, 0.384, 0.6163, 0.384, 0.6163, 0.384, 0.5921, 0.384, 0.5921, 0.384, 0.6163, 0.384, 0.5921, 0.616, 0.5921, 0.616, 0.5921, 0.384, 0.5921, 0.616, 0.5921, 0.616, 0.6163, 0.616, 0.6163, 0.616, 0.5921, 0.616, 0.6163, 0.384, 0.6163, 0.384, 0.6163, 0.616, 0.6163, 0.5966, 0.6163, 0.4034, 0.6163, 0.384, 0.6163, 0.616, 0.6163, 0.4034, 0.6163, 0.4034, 0.6163, 0.384, 0.6163, 0.384, 0.6163, 0.5966, 0.6163, 0.5966, 0.6163, 0.616, 0.6163, 0.616, 0.6163, 0.4034, 0.6163, 0.5966, 0.6163, 0.616, 0.6163, 0.384, 0.6163, 0.5966, 0.6163, 0.5966, 0.6163, 0.5966, 0.6163, 0.5966, 0.6163, 0.5966, 0.6163, 0.4034, 0.6163, 0.4034, 0.6163, 0.5966, 0.6163, 0.4034, 0.6163, 0.5966, 0.6163, 0.5966, 0.6163, 0.4034, 0.6163, 0.4034, 0.6163, 0.4034, 0.6163, 0.4034, 0.6163, 0.4034, 0.6163, 0.4034, 0.6163, 0.5966, 0.6163, 0.5966, 0.6163, 0.4034, 0.6163, 0.5966, 0.6163, 0.5966, 0.6163, 0.5966, 0.6163, 0.5966, 0.6163, 0.4034, 0.6163, 0.4034, 0.6163, 0.4034, 0.6163, 0.4034, 0.6163, 0.5966, 0.6163, 0.4034, 0.6163, 0.4034, 0.6163, 0.5966, 0.6163])
me_cube_002.update()

# ---- objects
ob_cube = bpy.data.objects.new('Cube', me_cube_002)

# ---- transforms, parenting, visibility, modifiers, constraints
ob_cube.location = (0.0, 0.0, 0.0)

# ---- collection membership
col_collection.objects.link(ob_cube)

# ---- scene / render settings (as saved in the file)
scene.frame_start = 1; scene.frame_end = 250; scene.frame_set(0)
scene.render.engine = 'BLENDER_EEVEE_NEXT'
bpy.context.view_layer.update()

# ---- added for rendering (the .blend has no active camera and no usable light): camera, sun
cam_auto = bpy.data.cameras.new('AutoCamera')
cam_auto.lens = 50.0
cam_auto.sensor_width = 36.0
cam_auto.clip_end = 1000.0
ob_auto_camera = bpy.data.objects.new('AutoCamera', cam_auto)
scene.collection.objects.link(ob_auto_camera)
ob_auto_camera.location = (8.4044, -11.3257, 6.91047)
ob_auto_camera.rotation_euler = (1.09748, -7.21219e-08, 0.694738)
scene.camera = ob_auto_camera
light_auto_sun = bpy.data.lights.new('AutoSun', 'SUN')
light_auto_sun.energy = 3.0
light_auto_sun.angle = 0.0523599
ob_auto_sun = bpy.data.objects.new('AutoSun', light_auto_sun)
scene.collection.objects.link(ob_auto_sun)
ob_auto_sun.rotation_euler = (0.872665, 0.174533, 0.523599)
bpy.context.view_layer.update()
